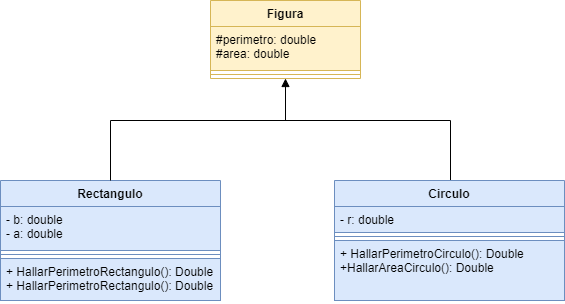

The diagram above was exported from draw.io. Its source (the exported page's mxGraphModel, read from the mxfile embedded in the PNG):
<mxGraphModel dx="1422" dy="762" grid="1" gridSize="10" guides="1" tooltips="1" connect="1" arrows="1" fold="1" page="1" pageScale="1" pageWidth="827" pageHeight="1169" math="0" shadow="0">
  <root>
    <mxCell id="0" />
    <mxCell id="1" parent="0" />
    <mxCell id="j8mec1IIqXn7w1XwyX4L-1" value="Figura" style="swimlane;fontStyle=1;align=center;verticalAlign=top;childLayout=stackLayout;horizontal=1;startSize=26;horizontalStack=0;resizeParent=1;resizeParentMax=0;resizeLast=0;collapsible=1;marginBottom=0;fillColor=#fff2cc;strokeColor=#d6b656;" vertex="1" parent="1">
      <mxGeometry x="290" y="200" width="150" height="78" as="geometry" />
    </mxCell>
    <mxCell id="j8mec1IIqXn7w1XwyX4L-2" value="#perimetro: double&#10;#area: double" style="text;strokeColor=#d6b656;fillColor=#fff2cc;align=left;verticalAlign=top;spacingLeft=4;spacingRight=4;overflow=hidden;rotatable=0;points=[[0,0.5],[1,0.5]];portConstraint=eastwest;" vertex="1" parent="j8mec1IIqXn7w1XwyX4L-1">
      <mxGeometry y="26" width="150" height="44" as="geometry" />
    </mxCell>
    <mxCell id="j8mec1IIqXn7w1XwyX4L-3" value="" style="line;strokeWidth=1;fillColor=none;align=left;verticalAlign=middle;spacingTop=-1;spacingLeft=3;spacingRight=3;rotatable=0;labelPosition=right;points=[];portConstraint=eastwest;strokeColor=inherit;" vertex="1" parent="j8mec1IIqXn7w1XwyX4L-1">
      <mxGeometry y="70" width="150" height="8" as="geometry" />
    </mxCell>
    <mxCell id="j8mec1IIqXn7w1XwyX4L-5" value="Rectangulo" style="swimlane;fontStyle=1;align=center;verticalAlign=top;childLayout=stackLayout;horizontal=1;startSize=26;horizontalStack=0;resizeParent=1;resizeParentMax=0;resizeLast=0;collapsible=1;marginBottom=0;fillColor=#dae8fc;strokeColor=#6c8ebf;" vertex="1" parent="1">
      <mxGeometry x="80" y="380" width="220" height="120" as="geometry" />
    </mxCell>
    <mxCell id="j8mec1IIqXn7w1XwyX4L-6" value="- b: double&#10;- a: double" style="text;strokeColor=#6c8ebf;fillColor=#dae8fc;align=left;verticalAlign=top;spacingLeft=4;spacingRight=4;overflow=hidden;rotatable=0;points=[[0,0.5],[1,0.5]];portConstraint=eastwest;" vertex="1" parent="j8mec1IIqXn7w1XwyX4L-5">
      <mxGeometry y="26" width="220" height="44" as="geometry" />
    </mxCell>
    <mxCell id="j8mec1IIqXn7w1XwyX4L-7" value="" style="line;strokeWidth=1;fillColor=#dae8fc;align=left;verticalAlign=middle;spacingTop=-1;spacingLeft=3;spacingRight=3;rotatable=0;labelPosition=right;points=[];portConstraint=eastwest;strokeColor=#6c8ebf;" vertex="1" parent="j8mec1IIqXn7w1XwyX4L-5">
      <mxGeometry y="70" width="220" height="8" as="geometry" />
    </mxCell>
    <mxCell id="j8mec1IIqXn7w1XwyX4L-8" value="+ HallarPerimetroRectangulo(): Double&#10;+ HallarPerimetroRectangulo(): Double" style="text;strokeColor=#6c8ebf;fillColor=#dae8fc;align=left;verticalAlign=top;spacingLeft=4;spacingRight=4;overflow=hidden;rotatable=0;points=[[0,0.5],[1,0.5]];portConstraint=eastwest;" vertex="1" parent="j8mec1IIqXn7w1XwyX4L-5">
      <mxGeometry y="78" width="220" height="42" as="geometry" />
    </mxCell>
    <mxCell id="j8mec1IIqXn7w1XwyX4L-9" value="" style="html=1;verticalAlign=bottom;endArrow=block;rounded=0;exitX=0.5;exitY=0;exitDx=0;exitDy=0;entryX=0.5;entryY=1;entryDx=0;entryDy=0;" edge="1" parent="1" source="j8mec1IIqXn7w1XwyX4L-5" target="j8mec1IIqXn7w1XwyX4L-1">
      <mxGeometry width="80" relative="1" as="geometry">
        <mxPoint x="500" y="390" as="sourcePoint" />
        <mxPoint x="580" y="390" as="targetPoint" />
        <Array as="points">
          <mxPoint x="190" y="320" />
          <mxPoint x="365" y="320" />
        </Array>
      </mxGeometry>
    </mxCell>
    <mxCell id="j8mec1IIqXn7w1XwyX4L-10" value="" style="endArrow=none;html=1;edgeStyle=orthogonalEdgeStyle;rounded=0;" edge="1" parent="1">
      <mxGeometry relative="1" as="geometry">
        <mxPoint x="340" y="320" as="sourcePoint" />
        <mxPoint x="530" y="380" as="targetPoint" />
      </mxGeometry>
    </mxCell>
    <mxCell id="j8mec1IIqXn7w1XwyX4L-14" value="Circulo" style="swimlane;fontStyle=1;align=center;verticalAlign=top;childLayout=stackLayout;horizontal=1;startSize=26;horizontalStack=0;resizeParent=1;resizeParentMax=0;resizeLast=0;collapsible=1;marginBottom=0;fillColor=#dae8fc;strokeColor=#6c8ebf;" vertex="1" parent="1">
      <mxGeometry x="414" y="380" width="230" height="120" as="geometry" />
    </mxCell>
    <mxCell id="j8mec1IIqXn7w1XwyX4L-15" value="- r: double" style="text;strokeColor=#6c8ebf;fillColor=#dae8fc;align=left;verticalAlign=top;spacingLeft=4;spacingRight=4;overflow=hidden;rotatable=0;points=[[0,0.5],[1,0.5]];portConstraint=eastwest;" vertex="1" parent="j8mec1IIqXn7w1XwyX4L-14">
      <mxGeometry y="26" width="230" height="26" as="geometry" />
    </mxCell>
    <mxCell id="j8mec1IIqXn7w1XwyX4L-16" value="" style="line;strokeWidth=1;fillColor=#dae8fc;align=left;verticalAlign=middle;spacingTop=-1;spacingLeft=3;spacingRight=3;rotatable=0;labelPosition=right;points=[];portConstraint=eastwest;strokeColor=#6c8ebf;" vertex="1" parent="j8mec1IIqXn7w1XwyX4L-14">
      <mxGeometry y="52" width="230" height="8" as="geometry" />
    </mxCell>
    <mxCell id="j8mec1IIqXn7w1XwyX4L-17" value="+ HallarPerimetroCirculo(): Double&#10;+HallarAreaCirculo(): Double" style="text;strokeColor=#6c8ebf;fillColor=#dae8fc;align=left;verticalAlign=top;spacingLeft=4;spacingRight=4;overflow=hidden;rotatable=0;points=[[0,0.5],[1,0.5]];portConstraint=eastwest;" vertex="1" parent="j8mec1IIqXn7w1XwyX4L-14">
      <mxGeometry y="60" width="230" height="60" as="geometry" />
    </mxCell>
  </root>
</mxGraphModel>